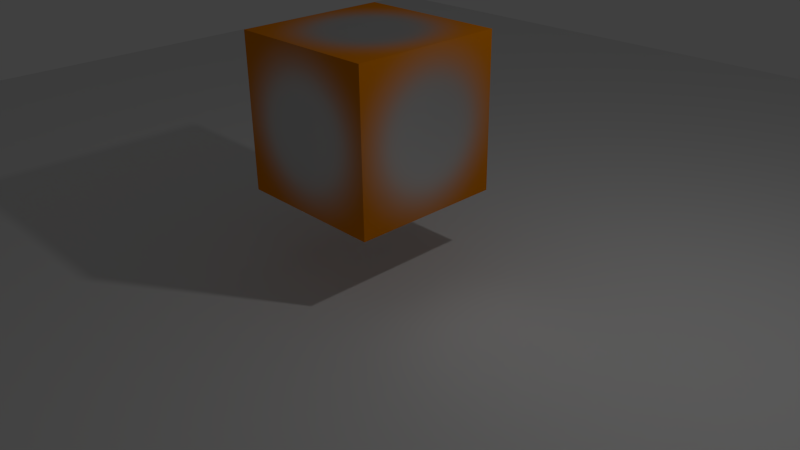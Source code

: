 # Source: ControlTextureTest.blend  (saved by Blender 2.76.0; exported with 4.5.12 LTS)
import bpy
from mathutils import Matrix  # noqa: F401  (used for matrix-valued properties, if any)

bpy.ops.wm.read_factory_settings(use_empty=True)
scene = bpy.context.scene
scene.name = 'Scene'

# ---- collections
col_collection_1 = bpy.data.collections.new('Collection 1'); scene.collection.children.link(col_collection_1)

# ---- images (referenced by path relative to the original .blend; pixels are not part of the script)
import os
ASSET_DIR = os.environ.get("B2B_ASSET_DIR", "")  # directory of the original .blend (textures are referenced by path, not embedded)
HERE = os.path.dirname(os.path.abspath(__file__))  # packed textures are extracted next to this script under _unpacked/

def load_image(name, relpath, width, height, colorspace="sRGB"):
    """Load a texture the original file referenced (path relative to the .blend, or extracted next to this script)."""
    p = next((c for c in (os.path.join(HERE, relpath), os.path.join(ASSET_DIR, relpath)) if relpath and os.path.exists(c)), "")
    if p:
        img = bpy.data.images.load(p, check_existing=True)
        img.name = name
    else:  # same state as the original file: an image datablock whose file is absent (Cycles renders it pink)
        img = bpy.data.images.new(name, width, height)
        img.source = "FILE"
        img.filepath = "//" + (relpath or name)
    img.colorspace_settings.name = colorspace
    return img
img_controltexture = load_image('ControlTexture', '_unpacked/ControlTexture.e0b0ed7b.png', 1024, 1024, 'Non-Color')

# ---- materials (node trees are filled in below, after node groups)
mat_material = bpy.data.materials.new('Material')
mat_material.alpha_threshold = 0.0
mat_material.roughness = 0.5
mat_material.line_color = (0.0, 0.0, 0.0, 1.0)

# ---- material node trees
mat_material.use_nodes = True; mat_material.node_tree.nodes.clear()
_N = mat_material.node_tree.nodes; _L = mat_material.node_tree.links
n0 = _N.new('ShaderNodeTexCoord'); n0.name = 'Texture Coordinate'; n0.location = (-314, 349)
n1 = _N.new('ShaderNodeOutputMaterial'); n1.name = 'Material Output'; n1.location = (471, 321)
n2 = _N.new('ShaderNodeMixShader'); n2.name = 'Mix Shader'; n2.location = (283, 356)
n3 = _N.new('ShaderNodeBsdfDiffuse'); n3.name = 'Diffuse BSDF'; n3.location = (27, 221)
n3.inputs[0].default_value = (0.8, 0.2331, 0.0, 1.0)
n4 = _N.new('ShaderNodeBsdfAnisotropic'); n4.name = 'Glossy BSDF'; n4.location = (51, 536)
n4.distribution = 'GGX'
n4.inputs[1].default_value = 0.4472
n5 = _N.new('ShaderNodeInvert'); n5.name = 'Invert'; n5.location = (45, 354)
n6 = _N.new('ShaderNodeTexImage'); n6.name = 'Image Texture'; n6.location = (-161, 357)
n6.width = 140
n6.image = img_controltexture
_L.new(n0.outputs[2], n6.inputs[0])
_L.new(n2.outputs[0], n1.inputs[0])
_L.new(n6.outputs[0], n5.inputs[1])
_L.new(n3.outputs[0], n2.inputs[2])
_L.new(n4.outputs[0], n2.inputs[1])
_L.new(n5.outputs[0], n2.inputs[0])
n1.is_active_output = True

# ---- world
world_world = bpy.data.worlds.new('World'); scene.world = world_world
world_world.color = (0.05088, 0.05088, 0.05088)
world_world.use_sun_shadow = False
world_world.sun_shadow_jitter_overblur = 0.0
world_world.cycles.sampling_method = 'MANUAL'
world_world.cycles.sample_map_resolution = 256

# ---- cameras
cam_camera = bpy.data.cameras.new('Camera')
cam_camera.clip_end = 100.0
cam_camera.lens = 35.0
cam_camera.sensor_width = 32.0
cam_camera.sensor_height = 18.0
cam_camera.ortho_scale = 7.314
cam_camera.dof.focus_distance = 0.0

# ---- lights
light_lamp = bpy.data.lights.new('Lamp', 'POINT')
light_lamp.transmission_factor = 0.0
light_lamp.cutoff_distance = 30.0
light_lamp.energy = 100.0
light_lamp.shadow_buffer_clip_start = 1.001
light_lamp.shadow_soft_size = 0.1
light_lamp.shadow_maximum_resolution = 0.006
light_lamp.use_absolute_resolution = True
light_lamp.cycles.use_multiple_importance_sampling = False

# ---- meshes
me_plane = bpy.data.meshes.new('Plane')
me_plane.from_pydata([(-1.0, -1.0, 0.0), (1.0, -1.0, 0.0), (-1.0, 1.0, 0.0), (1.0, 1.0, 0.0)], [], [(0, 1, 3, 2)])
me_plane.use_remesh_preserve_volume = False
me_plane.use_remesh_preserve_attributes = False
me_plane.use_mirror_vertex_groups = False
me_plane.update()
me_cube = bpy.data.meshes.new('Cube')
me_cube.from_pydata([(1.0, 1.0, -1.0), (1.0, -1.0, -1.0), (-1.0, -1.0, -1.0), (-1.0, 1.0, -1.0), (1.0, 1.0, 1.0), (1.0, -1.0, 1.0), (-1.0, -1.0, 1.0), (-1.0, 1.0, 1.0)], [], [(0, 1, 2, 3), (4, 7, 6, 5), (0, 4, 5, 1), (1, 5, 6, 2), (2, 6, 7, 3), (4, 0, 3, 7)])
_uv = me_cube.uv_layers.new(name='UVMap')
_uv.uv.foreach_set('vector', [0.0, 0.0, 1.0, 0.0, 1.0, 1.0, 0.0, 1.0, 0.0, 0.0, 1.0, 0.0, 1.0, 1.0, 0.0, 1.0, 0.0, 0.0, 1.0, 0.0, 1.0, 1.0, 0.0, 1.0, 0.0, 0.0, 1.0, 0.0, 1.0, 1.0, 0.0, 1.0, 0.0, 0.0, 1.0, 0.0, 1.0, 1.0, 0.0, 1.0, 0.0, 0.0, 1.0, 0.0, 1.0, 1.0, 0.0, 1.0])
me_cube.materials.append(mat_material)
me_cube.use_remesh_preserve_volume = False
me_cube.use_remesh_preserve_attributes = False
me_cube.use_mirror_vertex_groups = False
me_cube.update()

# ---- objects
ob_plane = bpy.data.objects.new('Plane', me_plane)
ob_cube = bpy.data.objects.new('Cube', me_cube)
ob_lamp = bpy.data.objects.new('Lamp', light_lamp)
ob_camera = bpy.data.objects.new('Camera', cam_camera)

# ---- transforms, parenting, visibility, modifiers, constraints
ob_plane.location = (0.0, 0.0, 0.0)
ob_plane.scale = (11.14, 11.14, 11.14)
ob_plane.lineart.crease_threshold = 0.0
ob_cube.location = (0.0, 0.0, 1.908)
ob_cube.lock_rotations_4d = False
ob_cube.empty_display_type = 'ARROWS'
ob_cube.lineart.crease_threshold = 0.0
ob_lamp.location = (4.076, 1.005, 5.904)
ob_lamp.rotation_euler = (0.6503, 0.05522, 1.866)
ob_lamp.lock_rotations_4d = False
ob_lamp.empty_display_type = 'ARROWS'
ob_lamp.color = (0.0, 0.0, 0.0, 0.0)
ob_lamp.lineart.crease_threshold = 0.0
ob_camera.location = (7.481, -6.508, 5.344)
ob_camera.rotation_euler = (1.109, 0.01082, 0.8149)
ob_camera.lock_rotations_4d = False
ob_camera.empty_display_type = 'ARROWS'
ob_camera.color = (0.0, 0.0, 0.0, 0.0)
ob_camera.display_type = 'WIRE'
ob_camera.lineart.crease_threshold = 0.0

# ---- collection membership
col_collection_1.objects.link(ob_plane)
col_collection_1.objects.link(ob_cube)
col_collection_1.objects.link(ob_lamp)
col_collection_1.objects.link(ob_camera)

# ---- scene / render settings (as saved in the file)
scene.camera = ob_camera
scene.frame_start = 1; scene.frame_end = 250; scene.frame_set(1)
scene.render.engine = 'CYCLES'
scene.render.resolution_percentage = 50
scene.render.dither_intensity = 0.0
scene.cycles.use_denoising = False
scene.cycles.samples = 10
scene.cycles.sampling_pattern = 'TABULATED_SOBOL'
scene.cycles.light_sampling_threshold = 0.0
scene.cycles.use_adaptive_sampling = False
scene.cycles.use_light_tree = False
scene.cycles.blur_glossy = 0.0
scene.cycles.pixel_filter_type = 'GAUSSIAN'
scene.cycles.sample_clamp_indirect = 0.0
scene.view_settings.view_transform = 'Standard'
bpy.context.view_layer.update()
